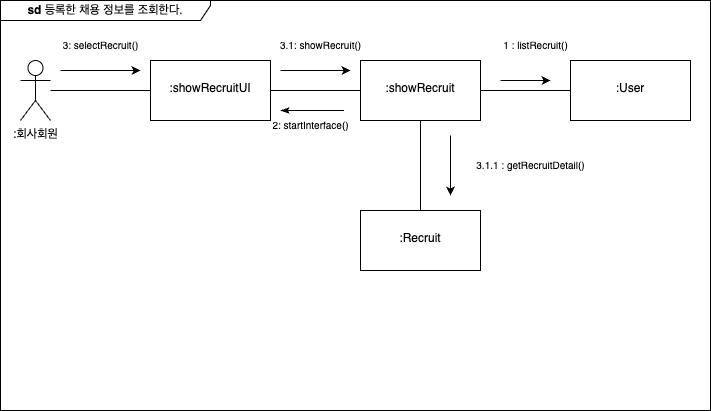

The diagram above was exported from draw.io. Its source (the exported page's mxGraphModel, read from the mxfile embedded in the PNG):
<mxGraphModel dx="1026" dy="660" grid="1" gridSize="10" guides="1" tooltips="1" connect="1" arrows="1" fold="1" page="1" pageScale="1" pageWidth="827" pageHeight="1169" background="#ffffff" math="0" shadow="0">
  <root>
    <mxCell id="0" />
    <mxCell id="1" parent="0" />
    <mxCell id="5OIXYb8xi2gRM9gf0U4d-1" value="" style="edgeStyle=orthogonalEdgeStyle;rounded=0;orthogonalLoop=1;jettySize=auto;html=1;endArrow=none;endFill=0;" parent="1" source="5OIXYb8xi2gRM9gf0U4d-2" target="5OIXYb8xi2gRM9gf0U4d-4" edge="1">
      <mxGeometry relative="1" as="geometry" />
    </mxCell>
    <mxCell id="5OIXYb8xi2gRM9gf0U4d-2" value=":회사회원" style="shape=umlActor;verticalLabelPosition=bottom;verticalAlign=top;html=1;outlineConnect=0;" parent="1" vertex="1">
      <mxGeometry x="140" y="310" width="30" height="60" as="geometry" />
    </mxCell>
    <mxCell id="5OIXYb8xi2gRM9gf0U4d-3" value="" style="edgeStyle=orthogonalEdgeStyle;rounded=0;orthogonalLoop=1;jettySize=auto;html=1;endArrow=none;endFill=0;" parent="1" source="5OIXYb8xi2gRM9gf0U4d-4" target="5OIXYb8xi2gRM9gf0U4d-7" edge="1">
      <mxGeometry relative="1" as="geometry" />
    </mxCell>
    <mxCell id="5OIXYb8xi2gRM9gf0U4d-4" value="&lt;br&gt;:showRecruitUI" style="whiteSpace=wrap;html=1;verticalAlign=top;" parent="1" vertex="1">
      <mxGeometry x="270" y="310" width="120" height="60" as="geometry" />
    </mxCell>
    <mxCell id="5OIXYb8xi2gRM9gf0U4d-5" value="" style="edgeStyle=orthogonalEdgeStyle;rounded=0;orthogonalLoop=1;jettySize=auto;html=1;endArrow=none;endFill=0;" parent="1" source="5OIXYb8xi2gRM9gf0U4d-7" target="5OIXYb8xi2gRM9gf0U4d-10" edge="1">
      <mxGeometry relative="1" as="geometry" />
    </mxCell>
    <mxCell id="5OIXYb8xi2gRM9gf0U4d-6" style="edgeStyle=orthogonalEdgeStyle;rounded=0;orthogonalLoop=1;jettySize=auto;html=1;entryX=0;entryY=0.5;entryDx=0;entryDy=0;endArrow=none;endFill=0;" parent="1" source="5OIXYb8xi2gRM9gf0U4d-7" target="5OIXYb8xi2gRM9gf0U4d-18" edge="1">
      <mxGeometry relative="1" as="geometry" />
    </mxCell>
    <mxCell id="5OIXYb8xi2gRM9gf0U4d-7" value="&lt;br style=&quot;border-color: var(--border-color);&quot;&gt;:showRecruit" style="whiteSpace=wrap;html=1;verticalAlign=top;" parent="1" vertex="1">
      <mxGeometry x="480" y="310" width="120" height="60" as="geometry" />
    </mxCell>
    <mxCell id="5OIXYb8xi2gRM9gf0U4d-8" value="" style="endArrow=none;html=1;rounded=0;endFill=0;startArrow=classicThin;startFill=1;" parent="1" edge="1">
      <mxGeometry width="50" height="50" relative="1" as="geometry">
        <mxPoint x="400" y="360" as="sourcePoint" />
        <mxPoint x="463.5" y="360" as="targetPoint" />
      </mxGeometry>
    </mxCell>
    <mxCell id="5OIXYb8xi2gRM9gf0U4d-9" value="&lt;font style=&quot;font-size: 10px;&quot;&gt;2: startInterface()&lt;/font&gt;" style="text;html=1;align=center;verticalAlign=middle;resizable=0;points=[];autosize=1;strokeColor=none;fillColor=none;" parent="1" vertex="1">
      <mxGeometry x="380" y="360" width="100" height="30" as="geometry" />
    </mxCell>
    <mxCell id="5OIXYb8xi2gRM9gf0U4d-10" value="&lt;br&gt;:Recruit" style="whiteSpace=wrap;html=1;verticalAlign=top;" parent="1" vertex="1">
      <mxGeometry x="480" y="460" width="120" height="60" as="geometry" />
    </mxCell>
    <mxCell id="5OIXYb8xi2gRM9gf0U4d-11" value="&lt;font style=&quot;font-size: 10px;&quot;&gt;3: selectRecruit()&lt;br&gt;&lt;/font&gt;" style="text;html=1;align=center;verticalAlign=middle;resizable=0;points=[];autosize=1;strokeColor=none;fillColor=none;" parent="1" vertex="1">
      <mxGeometry x="170" y="280" width="100" height="30" as="geometry" />
    </mxCell>
    <mxCell id="5OIXYb8xi2gRM9gf0U4d-12" value="" style="endArrow=classic;html=1;rounded=0;" parent="1" edge="1">
      <mxGeometry width="50" height="50" relative="1" as="geometry">
        <mxPoint x="180" y="320" as="sourcePoint" />
        <mxPoint x="260" y="320" as="targetPoint" />
      </mxGeometry>
    </mxCell>
    <mxCell id="5OIXYb8xi2gRM9gf0U4d-13" value="&lt;font style=&quot;font-size: 10px;&quot;&gt;3.1: showRecruit()&lt;/font&gt;" style="text;html=1;align=center;verticalAlign=middle;resizable=0;points=[];autosize=1;strokeColor=none;fillColor=none;" parent="1" vertex="1">
      <mxGeometry x="390" y="280" width="100" height="30" as="geometry" />
    </mxCell>
    <mxCell id="5OIXYb8xi2gRM9gf0U4d-14" value="" style="endArrow=classic;html=1;rounded=0;" parent="1" edge="1">
      <mxGeometry width="50" height="50" relative="1" as="geometry">
        <mxPoint x="400" y="320" as="sourcePoint" />
        <mxPoint x="470" y="320" as="targetPoint" />
      </mxGeometry>
    </mxCell>
    <mxCell id="5OIXYb8xi2gRM9gf0U4d-15" value="&lt;font style=&quot;font-size: 10px;&quot;&gt;3.1.1 : getRecruitDetail()&lt;/font&gt;" style="text;html=1;align=center;verticalAlign=middle;resizable=0;points=[];autosize=1;strokeColor=none;fillColor=none;" parent="1" vertex="1">
      <mxGeometry x="585" y="400" width="130" height="30" as="geometry" />
    </mxCell>
    <mxCell id="5OIXYb8xi2gRM9gf0U4d-16" value="" style="endArrow=classic;html=1;rounded=0;" parent="1" edge="1">
      <mxGeometry width="50" height="50" relative="1" as="geometry">
        <mxPoint x="570" y="385" as="sourcePoint" />
        <mxPoint x="570" y="445" as="targetPoint" />
      </mxGeometry>
    </mxCell>
    <mxCell id="5OIXYb8xi2gRM9gf0U4d-17" value="&lt;b&gt;sd &lt;/b&gt;등록한 채용 정보를 조회한다." style="shape=umlFrame;whiteSpace=wrap;html=1;pointerEvents=0;width=210;height=20;" parent="1" vertex="1">
      <mxGeometry x="120" y="250" width="710" height="410" as="geometry" />
    </mxCell>
    <mxCell id="5OIXYb8xi2gRM9gf0U4d-18" value="&lt;br&gt;:User" style="whiteSpace=wrap;html=1;verticalAlign=top;" parent="1" vertex="1">
      <mxGeometry x="690" y="310" width="120" height="60" as="geometry" />
    </mxCell>
    <mxCell id="5OIXYb8xi2gRM9gf0U4d-19" value="&lt;font style=&quot;font-size: 10px;&quot;&gt;1 : listRecruit()&lt;/font&gt;" style="text;html=1;align=center;verticalAlign=middle;resizable=0;points=[];autosize=1;strokeColor=none;fillColor=none;" parent="1" vertex="1">
      <mxGeometry x="610" y="280" width="90" height="30" as="geometry" />
    </mxCell>
    <mxCell id="5OIXYb8xi2gRM9gf0U4d-20" value="" style="endArrow=classic;html=1;rounded=0;" parent="1" edge="1">
      <mxGeometry width="50" height="50" relative="1" as="geometry">
        <mxPoint x="620" y="330" as="sourcePoint" />
        <mxPoint x="670" y="330" as="targetPoint" />
      </mxGeometry>
    </mxCell>
  </root>
</mxGraphModel>